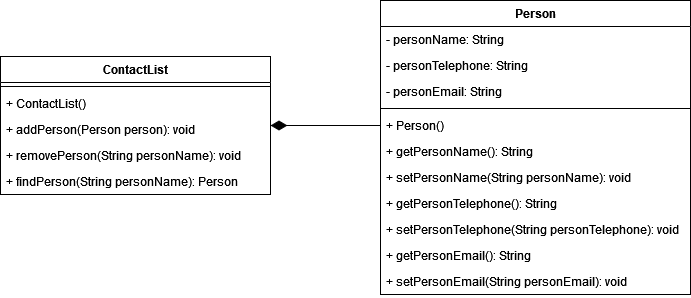

The diagram above was exported from draw.io. Its source (the exported page's mxGraphModel, read from the mxfile embedded in the PNG):
<mxGraphModel dx="1434" dy="792" grid="1" gridSize="10" guides="1" tooltips="1" connect="1" arrows="1" fold="1" page="1" pageScale="1" pageWidth="850" pageHeight="1100" math="0" shadow="0">
  <root>
    <mxCell id="0" />
    <mxCell id="1" parent="0" />
    <mxCell id="pSpf9a2Rjn6q1B_NMrBl-1" value="ContactList" style="swimlane;fontStyle=1;align=center;verticalAlign=top;childLayout=stackLayout;horizontal=1;startSize=26;horizontalStack=0;resizeParent=1;resizeParentMax=0;resizeLast=0;collapsible=1;marginBottom=0;whiteSpace=wrap;html=1;" vertex="1" parent="1">
      <mxGeometry x="100" y="186" width="270" height="138" as="geometry" />
    </mxCell>
    <mxCell id="pSpf9a2Rjn6q1B_NMrBl-3" value="" style="line;strokeWidth=1;fillColor=none;align=left;verticalAlign=middle;spacingTop=-1;spacingLeft=3;spacingRight=3;rotatable=0;labelPosition=right;points=[];portConstraint=eastwest;strokeColor=inherit;" vertex="1" parent="pSpf9a2Rjn6q1B_NMrBl-1">
      <mxGeometry y="26" width="270" height="8" as="geometry" />
    </mxCell>
    <mxCell id="pSpf9a2Rjn6q1B_NMrBl-4" value="+ ContactList()" style="text;strokeColor=none;fillColor=none;align=left;verticalAlign=top;spacingLeft=4;spacingRight=4;overflow=hidden;rotatable=0;points=[[0,0.5],[1,0.5]];portConstraint=eastwest;whiteSpace=wrap;html=1;" vertex="1" parent="pSpf9a2Rjn6q1B_NMrBl-1">
      <mxGeometry y="34" width="270" height="26" as="geometry" />
    </mxCell>
    <mxCell id="pSpf9a2Rjn6q1B_NMrBl-5" value="+ addPerson(Person person): void" style="text;strokeColor=none;fillColor=none;align=left;verticalAlign=top;spacingLeft=4;spacingRight=4;overflow=hidden;rotatable=0;points=[[0,0.5],[1,0.5]];portConstraint=eastwest;whiteSpace=wrap;html=1;" vertex="1" parent="pSpf9a2Rjn6q1B_NMrBl-1">
      <mxGeometry y="60" width="270" height="26" as="geometry" />
    </mxCell>
    <mxCell id="pSpf9a2Rjn6q1B_NMrBl-7" value="+ removePerson(String personName): void" style="text;strokeColor=none;fillColor=none;align=left;verticalAlign=top;spacingLeft=4;spacingRight=4;overflow=hidden;rotatable=0;points=[[0,0.5],[1,0.5]];portConstraint=eastwest;whiteSpace=wrap;html=1;" vertex="1" parent="pSpf9a2Rjn6q1B_NMrBl-1">
      <mxGeometry y="86" width="270" height="26" as="geometry" />
    </mxCell>
    <mxCell id="pSpf9a2Rjn6q1B_NMrBl-8" value="+ findPerson(String personName): Person" style="text;strokeColor=none;fillColor=none;align=left;verticalAlign=top;spacingLeft=4;spacingRight=4;overflow=hidden;rotatable=0;points=[[0,0.5],[1,0.5]];portConstraint=eastwest;whiteSpace=wrap;html=1;" vertex="1" parent="pSpf9a2Rjn6q1B_NMrBl-1">
      <mxGeometry y="112" width="270" height="26" as="geometry" />
    </mxCell>
    <mxCell id="pSpf9a2Rjn6q1B_NMrBl-9" value="Person" style="swimlane;fontStyle=1;align=center;verticalAlign=top;childLayout=stackLayout;horizontal=1;startSize=26;horizontalStack=0;resizeParent=1;resizeParentMax=0;resizeLast=0;collapsible=1;marginBottom=0;whiteSpace=wrap;html=1;" vertex="1" parent="1">
      <mxGeometry x="480" y="130" width="310" height="294" as="geometry" />
    </mxCell>
    <mxCell id="pSpf9a2Rjn6q1B_NMrBl-10" value="- personName: String" style="text;strokeColor=none;fillColor=none;align=left;verticalAlign=top;spacingLeft=4;spacingRight=4;overflow=hidden;rotatable=0;points=[[0,0.5],[1,0.5]];portConstraint=eastwest;whiteSpace=wrap;html=1;" vertex="1" parent="pSpf9a2Rjn6q1B_NMrBl-9">
      <mxGeometry y="26" width="310" height="26" as="geometry" />
    </mxCell>
    <mxCell id="pSpf9a2Rjn6q1B_NMrBl-13" value="- personTelephone: String" style="text;strokeColor=none;fillColor=none;align=left;verticalAlign=top;spacingLeft=4;spacingRight=4;overflow=hidden;rotatable=0;points=[[0,0.5],[1,0.5]];portConstraint=eastwest;whiteSpace=wrap;html=1;" vertex="1" parent="pSpf9a2Rjn6q1B_NMrBl-9">
      <mxGeometry y="52" width="310" height="26" as="geometry" />
    </mxCell>
    <mxCell id="pSpf9a2Rjn6q1B_NMrBl-14" value="- personEmail: String" style="text;strokeColor=none;fillColor=none;align=left;verticalAlign=top;spacingLeft=4;spacingRight=4;overflow=hidden;rotatable=0;points=[[0,0.5],[1,0.5]];portConstraint=eastwest;whiteSpace=wrap;html=1;" vertex="1" parent="pSpf9a2Rjn6q1B_NMrBl-9">
      <mxGeometry y="78" width="310" height="26" as="geometry" />
    </mxCell>
    <mxCell id="pSpf9a2Rjn6q1B_NMrBl-11" value="" style="line;strokeWidth=1;fillColor=none;align=left;verticalAlign=middle;spacingTop=-1;spacingLeft=3;spacingRight=3;rotatable=0;labelPosition=right;points=[];portConstraint=eastwest;strokeColor=inherit;" vertex="1" parent="pSpf9a2Rjn6q1B_NMrBl-9">
      <mxGeometry y="104" width="310" height="8" as="geometry" />
    </mxCell>
    <mxCell id="pSpf9a2Rjn6q1B_NMrBl-12" value="+ Person()" style="text;strokeColor=none;fillColor=none;align=left;verticalAlign=top;spacingLeft=4;spacingRight=4;overflow=hidden;rotatable=0;points=[[0,0.5],[1,0.5]];portConstraint=eastwest;whiteSpace=wrap;html=1;" vertex="1" parent="pSpf9a2Rjn6q1B_NMrBl-9">
      <mxGeometry y="112" width="310" height="26" as="geometry" />
    </mxCell>
    <mxCell id="pSpf9a2Rjn6q1B_NMrBl-18" value="+ getPersonName(): String" style="text;strokeColor=none;fillColor=none;align=left;verticalAlign=top;spacingLeft=4;spacingRight=4;overflow=hidden;rotatable=0;points=[[0,0.5],[1,0.5]];portConstraint=eastwest;whiteSpace=wrap;html=1;" vertex="1" parent="pSpf9a2Rjn6q1B_NMrBl-9">
      <mxGeometry y="138" width="310" height="26" as="geometry" />
    </mxCell>
    <mxCell id="pSpf9a2Rjn6q1B_NMrBl-15" value="+ setPersonName(String personName): void" style="text;strokeColor=none;fillColor=none;align=left;verticalAlign=top;spacingLeft=4;spacingRight=4;overflow=hidden;rotatable=0;points=[[0,0.5],[1,0.5]];portConstraint=eastwest;whiteSpace=wrap;html=1;" vertex="1" parent="pSpf9a2Rjn6q1B_NMrBl-9">
      <mxGeometry y="164" width="310" height="26" as="geometry" />
    </mxCell>
    <mxCell id="pSpf9a2Rjn6q1B_NMrBl-19" value="+ getPersonTelephone(): String" style="text;strokeColor=none;fillColor=none;align=left;verticalAlign=top;spacingLeft=4;spacingRight=4;overflow=hidden;rotatable=0;points=[[0,0.5],[1,0.5]];portConstraint=eastwest;whiteSpace=wrap;html=1;" vertex="1" parent="pSpf9a2Rjn6q1B_NMrBl-9">
      <mxGeometry y="190" width="310" height="26" as="geometry" />
    </mxCell>
    <mxCell id="pSpf9a2Rjn6q1B_NMrBl-20" value="+ setPersonTelephone(String personTelephone): void" style="text;strokeColor=none;fillColor=none;align=left;verticalAlign=top;spacingLeft=4;spacingRight=4;overflow=hidden;rotatable=0;points=[[0,0.5],[1,0.5]];portConstraint=eastwest;whiteSpace=wrap;html=1;" vertex="1" parent="pSpf9a2Rjn6q1B_NMrBl-9">
      <mxGeometry y="216" width="310" height="26" as="geometry" />
    </mxCell>
    <mxCell id="pSpf9a2Rjn6q1B_NMrBl-21" value="+ getPersonEmail(): String" style="text;strokeColor=none;fillColor=none;align=left;verticalAlign=top;spacingLeft=4;spacingRight=4;overflow=hidden;rotatable=0;points=[[0,0.5],[1,0.5]];portConstraint=eastwest;whiteSpace=wrap;html=1;" vertex="1" parent="pSpf9a2Rjn6q1B_NMrBl-9">
      <mxGeometry y="242" width="310" height="26" as="geometry" />
    </mxCell>
    <mxCell id="pSpf9a2Rjn6q1B_NMrBl-22" value="+ setPersonEmail(String personEmail): void" style="text;strokeColor=none;fillColor=none;align=left;verticalAlign=top;spacingLeft=4;spacingRight=4;overflow=hidden;rotatable=0;points=[[0,0.5],[1,0.5]];portConstraint=eastwest;whiteSpace=wrap;html=1;" vertex="1" parent="pSpf9a2Rjn6q1B_NMrBl-9">
      <mxGeometry y="268" width="310" height="26" as="geometry" />
    </mxCell>
    <mxCell id="pSpf9a2Rjn6q1B_NMrBl-16" value="" style="endArrow=none;html=1;endSize=12;startArrow=diamondThin;startSize=14;startFill=1;edgeStyle=orthogonalEdgeStyle;align=left;verticalAlign=bottom;rounded=0;exitX=1;exitY=0.5;exitDx=0;exitDy=0;entryX=0;entryY=0.5;entryDx=0;entryDy=0;endFill=0;" edge="1" parent="1" source="pSpf9a2Rjn6q1B_NMrBl-1" target="pSpf9a2Rjn6q1B_NMrBl-12">
      <mxGeometry x="-1" y="3" relative="1" as="geometry">
        <mxPoint x="320" y="400" as="sourcePoint" />
        <mxPoint x="420" y="310" as="targetPoint" />
      </mxGeometry>
    </mxCell>
  </root>
</mxGraphModel>